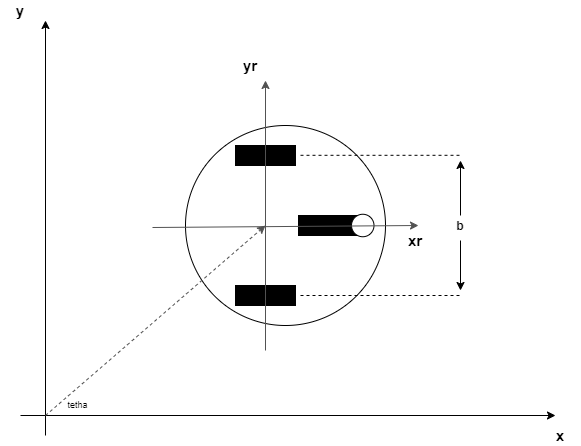

The diagram above was exported from draw.io. Its source (the exported page's mxGraphModel, read from the mxfile embedded in the PNG):
<mxGraphModel dx="868" dy="1640" grid="1" gridSize="1" guides="1" tooltips="1" connect="1" arrows="1" fold="1" page="1" pageScale="1" pageWidth="827" pageHeight="1169" math="0" shadow="0">
  <root>
    <mxCell id="0" />
    <mxCell id="1" parent="0" />
    <mxCell id="GpK8xVgV-EYhrnv6TIxL-1" value="" style="ellipse;whiteSpace=wrap;html=1;aspect=fixed;" parent="1" vertex="1">
      <mxGeometry x="320" y="110" width="200" height="200" as="geometry" />
    </mxCell>
    <mxCell id="GpK8xVgV-EYhrnv6TIxL-2" value="" style="rounded=0;whiteSpace=wrap;html=1;fillColor=#00000;" parent="1" vertex="1">
      <mxGeometry x="370" y="130" width="60" height="20" as="geometry" />
    </mxCell>
    <mxCell id="GpK8xVgV-EYhrnv6TIxL-3" value="" style="rounded=0;whiteSpace=wrap;html=1;fillColor=#000000;" parent="1" vertex="1">
      <mxGeometry x="370" y="270" width="60" height="20" as="geometry" />
    </mxCell>
    <mxCell id="GpK8xVgV-EYhrnv6TIxL-9" value="" style="rounded=0;whiteSpace=wrap;html=1;fillColor=#000000;" parent="1" vertex="1">
      <mxGeometry x="433" y="200" width="60" height="20" as="geometry" />
    </mxCell>
    <mxCell id="GpK8xVgV-EYhrnv6TIxL-14" value="" style="endArrow=classic;html=1;" parent="1" edge="1">
      <mxGeometry width="50" height="50" relative="1" as="geometry">
        <mxPoint x="180" y="420" as="sourcePoint" />
        <mxPoint x="180" y="5" as="targetPoint" />
      </mxGeometry>
    </mxCell>
    <mxCell id="GpK8xVgV-EYhrnv6TIxL-15" value="" style="endArrow=classic;html=1;" parent="1" edge="1">
      <mxGeometry width="50" height="50" relative="1" as="geometry">
        <mxPoint x="155" y="400" as="sourcePoint" />
        <mxPoint x="690" y="400" as="targetPoint" />
      </mxGeometry>
    </mxCell>
    <mxCell id="GpK8xVgV-EYhrnv6TIxL-16" value="" style="endArrow=classic;html=1;strokeColor=#525252;" parent="1" edge="1">
      <mxGeometry width="50" height="50" relative="1" as="geometry">
        <mxPoint x="400" y="335" as="sourcePoint" />
        <mxPoint x="400" y="65" as="targetPoint" />
      </mxGeometry>
    </mxCell>
    <mxCell id="GpK8xVgV-EYhrnv6TIxL-18" value="&lt;b&gt;&lt;font style=&quot;font-size: 15px&quot;&gt;y&lt;/font&gt;&lt;/b&gt;" style="text;html=1;strokeColor=none;fillColor=none;align=center;verticalAlign=middle;whiteSpace=wrap;rounded=0;" parent="1" vertex="1">
      <mxGeometry x="135" y="-15" width="40" height="20" as="geometry" />
    </mxCell>
    <mxCell id="GpK8xVgV-EYhrnv6TIxL-19" value="&lt;b&gt;&lt;font style=&quot;font-size: 15px&quot;&gt;x&lt;/font&gt;&lt;/b&gt;" style="text;html=1;strokeColor=none;fillColor=none;align=center;verticalAlign=middle;whiteSpace=wrap;rounded=0;" parent="1" vertex="1">
      <mxGeometry x="675" y="410" width="40" height="20" as="geometry" />
    </mxCell>
    <mxCell id="GpK8xVgV-EYhrnv6TIxL-20" value="&lt;b&gt;&lt;font style=&quot;font-size: 15px&quot;&gt;yr&lt;/font&gt;&lt;/b&gt;" style="text;html=1;strokeColor=none;fillColor=none;align=center;verticalAlign=middle;whiteSpace=wrap;rounded=0;" parent="1" vertex="1">
      <mxGeometry x="365" y="40" width="40" height="20" as="geometry" />
    </mxCell>
    <mxCell id="GpK8xVgV-EYhrnv6TIxL-21" value="&lt;b&gt;&lt;font style=&quot;font-size: 15px&quot;&gt;xr&lt;/font&gt;&lt;/b&gt;" style="text;html=1;strokeColor=none;fillColor=none;align=center;verticalAlign=middle;whiteSpace=wrap;rounded=0;" parent="1" vertex="1">
      <mxGeometry x="530" y="215" width="40" height="20" as="geometry" />
    </mxCell>
    <mxCell id="GpK8xVgV-EYhrnv6TIxL-22" value="" style="endArrow=classic;html=1;strokeColor=#525252;dashed=1;" parent="1" edge="1">
      <mxGeometry width="50" height="50" relative="1" as="geometry">
        <mxPoint x="180" y="400" as="sourcePoint" />
        <mxPoint x="400" y="210" as="targetPoint" />
      </mxGeometry>
    </mxCell>
    <mxCell id="GpK8xVgV-EYhrnv6TIxL-25" value="&lt;font style=&quot;font-size: 9px&quot;&gt;tetha&lt;/font&gt;" style="text;html=1;strokeColor=none;fillColor=none;align=center;verticalAlign=middle;whiteSpace=wrap;rounded=0;" parent="1" vertex="1">
      <mxGeometry x="205" y="385" width="15" height="5" as="geometry" />
    </mxCell>
    <mxCell id="GpK8xVgV-EYhrnv6TIxL-32" value="" style="endArrow=none;dashed=1;html=1;strokeColor=#000000;" parent="1" edge="1">
      <mxGeometry width="50" height="50" relative="1" as="geometry">
        <mxPoint x="435" y="280" as="sourcePoint" />
        <mxPoint x="595" y="280" as="targetPoint" />
      </mxGeometry>
    </mxCell>
    <mxCell id="GpK8xVgV-EYhrnv6TIxL-33" value="" style="endArrow=none;dashed=1;html=1;strokeColor=#000000;" parent="1" edge="1">
      <mxGeometry width="50" height="50" relative="1" as="geometry">
        <mxPoint x="435" y="139.8" as="sourcePoint" />
        <mxPoint x="595" y="139.8" as="targetPoint" />
      </mxGeometry>
    </mxCell>
    <mxCell id="GpK8xVgV-EYhrnv6TIxL-35" value="&lt;b&gt;b&lt;/b&gt;" style="text;html=1;strokeColor=none;fillColor=none;align=center;verticalAlign=middle;whiteSpace=wrap;rounded=0;" parent="1" vertex="1">
      <mxGeometry x="585" y="205" width="20" height="10" as="geometry" />
    </mxCell>
    <mxCell id="GpK8xVgV-EYhrnv6TIxL-38" value="" style="endArrow=classic;html=1;strokeColor=#000000;" parent="1" edge="1">
      <mxGeometry width="50" height="50" relative="1" as="geometry">
        <mxPoint x="595" y="225" as="sourcePoint" />
        <mxPoint x="595" y="275" as="targetPoint" />
      </mxGeometry>
    </mxCell>
    <mxCell id="GpK8xVgV-EYhrnv6TIxL-39" value="" style="endArrow=classic;html=1;strokeColor=#000000;" parent="1" edge="1">
      <mxGeometry width="50" height="50" relative="1" as="geometry">
        <mxPoint x="595" y="200" as="sourcePoint" />
        <mxPoint x="595" y="145" as="targetPoint" />
      </mxGeometry>
    </mxCell>
    <mxCell id="Jyr9qZxt4TEYp5S6QVqR-3" value="" style="ellipse;whiteSpace=wrap;html=1;aspect=fixed;" parent="1" vertex="1">
      <mxGeometry x="486" y="198.75" width="22.5" height="22.5" as="geometry" />
    </mxCell>
    <mxCell id="Jyr9qZxt4TEYp5S6QVqR-4" value="" style="endArrow=classic;html=1;strokeColor=#525252;" parent="1" edge="1">
      <mxGeometry width="50" height="50" relative="1" as="geometry">
        <mxPoint x="287" y="212" as="sourcePoint" />
        <mxPoint x="553" y="210" as="targetPoint" />
      </mxGeometry>
    </mxCell>
  </root>
</mxGraphModel>